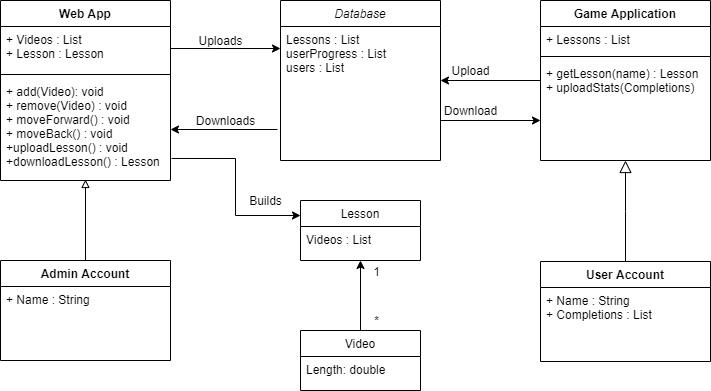

The diagram above was exported from draw.io. Its source (the exported page's mxGraphModel, read from the mxfile embedded in the PNG):
<mxGraphModel dx="1422" dy="762" grid="1" gridSize="10" guides="1" tooltips="1" connect="1" arrows="1" fold="1" page="1" pageScale="1" pageWidth="827" pageHeight="1169" math="0" shadow="0">
  <root>
    <mxCell id="WIyWlLk6GJQsqaUBKTNV-0" />
    <mxCell id="WIyWlLk6GJQsqaUBKTNV-1" parent="WIyWlLk6GJQsqaUBKTNV-0" />
    <mxCell id="fwH_f89RiVPiSbATc5ac-4" style="edgeStyle=orthogonalEdgeStyle;rounded=0;orthogonalLoop=1;jettySize=auto;html=1;exitX=1;exitY=0.5;exitDx=0;exitDy=0;entryX=0;entryY=0.262;entryDx=0;entryDy=0;entryPerimeter=0;" parent="WIyWlLk6GJQsqaUBKTNV-1" source="IK4G8xQlKnMV8Nesbv2k-17" target="fwH_f89RiVPiSbATc5ac-1" edge="1">
      <mxGeometry relative="1" as="geometry">
        <mxPoint x="340" y="134.00199999999995" as="targetPoint" />
        <mxPoint x="240" y="160" as="sourcePoint" />
      </mxGeometry>
    </mxCell>
    <mxCell id="fwH_f89RiVPiSbATc5ac-5" style="edgeStyle=orthogonalEdgeStyle;rounded=0;orthogonalLoop=1;jettySize=auto;html=1;exitX=0;exitY=0.5;exitDx=0;exitDy=0;entryX=1;entryY=0.5;entryDx=0;entryDy=0;" parent="WIyWlLk6GJQsqaUBKTNV-1" target="fwH_f89RiVPiSbATc5ac-0" edge="1">
      <mxGeometry relative="1" as="geometry">
        <mxPoint x="500" y="134.00199999999995" as="targetPoint" />
        <mxPoint x="600" y="160" as="sourcePoint" />
      </mxGeometry>
    </mxCell>
    <mxCell id="fwH_f89RiVPiSbATc5ac-21" style="edgeStyle=orthogonalEdgeStyle;rounded=0;orthogonalLoop=1;jettySize=auto;html=1;entryX=1;entryY=0.5;entryDx=0;entryDy=0;" parent="WIyWlLk6GJQsqaUBKTNV-1" target="IK4G8xQlKnMV8Nesbv2k-19" edge="1">
      <mxGeometry relative="1" as="geometry">
        <mxPoint x="337" y="209" as="sourcePoint" />
        <mxPoint x="240" y="200" as="targetPoint" />
      </mxGeometry>
    </mxCell>
    <mxCell id="fwH_f89RiVPiSbATc5ac-22" style="edgeStyle=orthogonalEdgeStyle;rounded=0;orthogonalLoop=1;jettySize=auto;html=1;exitX=1;exitY=0.75;exitDx=0;exitDy=0;entryX=0;entryY=0.75;entryDx=0;entryDy=0;" parent="WIyWlLk6GJQsqaUBKTNV-1" source="fwH_f89RiVPiSbATc5ac-0" edge="1">
      <mxGeometry relative="1" as="geometry">
        <mxPoint x="600" y="200" as="targetPoint" />
      </mxGeometry>
    </mxCell>
    <mxCell id="fwH_f89RiVPiSbATc5ac-0" value="Database" style="swimlane;fontStyle=2;align=center;verticalAlign=top;childLayout=stackLayout;horizontal=1;startSize=26;horizontalStack=0;resizeParent=1;resizeLast=0;collapsible=1;marginBottom=0;rounded=0;shadow=0;strokeWidth=1;" parent="WIyWlLk6GJQsqaUBKTNV-1" vertex="1">
      <mxGeometry x="340" y="80" width="160" height="160" as="geometry">
        <mxRectangle x="230" y="140" width="160" height="26" as="alternateBounds" />
      </mxGeometry>
    </mxCell>
    <mxCell id="fwH_f89RiVPiSbATc5ac-1" value="Lessons : List&#10;userProgress : List&#10;users : List" style="text;align=left;verticalAlign=top;spacingLeft=4;spacingRight=4;overflow=hidden;rotatable=0;points=[[0,0.5],[1,0.5]];portConstraint=eastwest;" parent="fwH_f89RiVPiSbATc5ac-0" vertex="1">
      <mxGeometry y="26" width="160" height="84" as="geometry" />
    </mxCell>
    <mxCell id="fwH_f89RiVPiSbATc5ac-6" value="" style="endArrow=block;endSize=10;endFill=0;shadow=0;strokeWidth=1;rounded=0;edgeStyle=elbowEdgeStyle;elbow=vertical;exitX=0.5;exitY=0;exitDx=0;exitDy=0;" parent="WIyWlLk6GJQsqaUBKTNV-1" source="IK4G8xQlKnMV8Nesbv2k-6" edge="1" target="IK4G8xQlKnMV8Nesbv2k-15">
      <mxGeometry width="160" relative="1" as="geometry">
        <mxPoint x="680" y="340" as="sourcePoint" />
        <mxPoint x="680" y="236" as="targetPoint" />
      </mxGeometry>
    </mxCell>
    <mxCell id="hfKqk4G0TYytorL-WaUZ-1" value="Uploads" style="text;html=1;align=center;verticalAlign=middle;resizable=0;points=[];autosize=1;" parent="WIyWlLk6GJQsqaUBKTNV-1" vertex="1">
      <mxGeometry x="250" y="110" width="60" height="20" as="geometry" />
    </mxCell>
    <mxCell id="hfKqk4G0TYytorL-WaUZ-2" value="Downloads" style="text;html=1;align=center;verticalAlign=middle;resizable=0;points=[];autosize=1;" parent="WIyWlLk6GJQsqaUBKTNV-1" vertex="1">
      <mxGeometry x="250" y="190" width="70" height="20" as="geometry" />
    </mxCell>
    <mxCell id="hfKqk4G0TYytorL-WaUZ-11" style="edgeStyle=orthogonalEdgeStyle;rounded=0;orthogonalLoop=1;jettySize=auto;html=1;exitX=0.5;exitY=0;exitDx=0;exitDy=0;entryX=0.5;entryY=1;entryDx=0;entryDy=0;" parent="WIyWlLk6GJQsqaUBKTNV-1" source="iiE827Z0FegD5wmN4sy0-0" edge="1" target="iiE827Z0FegD5wmN4sy0-2">
      <mxGeometry relative="1" as="geometry">
        <mxPoint x="466" y="375" as="targetPoint" />
      </mxGeometry>
    </mxCell>
    <mxCell id="hfKqk4G0TYytorL-WaUZ-12" value="*" style="text;html=1;align=center;verticalAlign=middle;resizable=0;points=[];autosize=1;" parent="WIyWlLk6GJQsqaUBKTNV-1" vertex="1">
      <mxGeometry x="426" y="390" width="20" height="20" as="geometry" />
    </mxCell>
    <mxCell id="hfKqk4G0TYytorL-WaUZ-13" value="1" style="text;html=1;align=center;verticalAlign=middle;resizable=0;points=[];autosize=1;" parent="WIyWlLk6GJQsqaUBKTNV-1" vertex="1">
      <mxGeometry x="426" y="341" width="20" height="20" as="geometry" />
    </mxCell>
    <mxCell id="hfKqk4G0TYytorL-WaUZ-15" value="Builds" style="text;html=1;align=center;verticalAlign=middle;resizable=0;points=[];autosize=1;" parent="WIyWlLk6GJQsqaUBKTNV-1" vertex="1">
      <mxGeometry x="300" y="270" width="50" height="20" as="geometry" />
    </mxCell>
    <mxCell id="hfKqk4G0TYytorL-WaUZ-18" value="Upload" style="text;html=1;align=center;verticalAlign=middle;resizable=0;points=[];autosize=1;" parent="WIyWlLk6GJQsqaUBKTNV-1" vertex="1">
      <mxGeometry x="505" y="140" width="50" height="20" as="geometry" />
    </mxCell>
    <mxCell id="hfKqk4G0TYytorL-WaUZ-26" value="Download" style="text;html=1;align=center;verticalAlign=middle;resizable=0;points=[];autosize=1;" parent="WIyWlLk6GJQsqaUBKTNV-1" vertex="1">
      <mxGeometry x="495" y="180" width="70" height="20" as="geometry" />
    </mxCell>
    <mxCell id="IK4G8xQlKnMV8Nesbv2k-16" value="Web App" style="swimlane;fontStyle=1;align=center;verticalAlign=top;childLayout=stackLayout;horizontal=1;startSize=26;horizontalStack=0;resizeParent=1;resizeParentMax=0;resizeLast=0;collapsible=1;marginBottom=0;" parent="WIyWlLk6GJQsqaUBKTNV-1" vertex="1">
      <mxGeometry x="60" y="80" width="170" height="180" as="geometry" />
    </mxCell>
    <mxCell id="IK4G8xQlKnMV8Nesbv2k-17" value="+ Videos : List&#10;+ Lesson : Lesson" style="text;strokeColor=none;fillColor=none;align=left;verticalAlign=top;spacingLeft=4;spacingRight=4;overflow=hidden;rotatable=0;points=[[0,0.5],[1,0.5]];portConstraint=eastwest;" parent="IK4G8xQlKnMV8Nesbv2k-16" vertex="1">
      <mxGeometry y="26" width="170" height="44" as="geometry" />
    </mxCell>
    <mxCell id="IK4G8xQlKnMV8Nesbv2k-18" value="" style="line;strokeWidth=1;fillColor=none;align=left;verticalAlign=middle;spacingTop=-1;spacingLeft=3;spacingRight=3;rotatable=0;labelPosition=right;points=[];portConstraint=eastwest;" parent="IK4G8xQlKnMV8Nesbv2k-16" vertex="1">
      <mxGeometry y="70" width="170" height="8" as="geometry" />
    </mxCell>
    <mxCell id="IK4G8xQlKnMV8Nesbv2k-19" value="+ add(Video): void&#10;+ remove(Video) : void&#10;+ moveForward() : void&#10;+ moveBack() : void&#10;+uploadLesson() : void&#10;+downloadLesson() : Lesson" style="text;strokeColor=none;fillColor=none;align=left;verticalAlign=top;spacingLeft=4;spacingRight=4;overflow=hidden;rotatable=0;points=[[0,0.5],[1,0.5]];portConstraint=eastwest;" parent="IK4G8xQlKnMV8Nesbv2k-16" vertex="1">
      <mxGeometry y="78" width="170" height="102" as="geometry" />
    </mxCell>
    <mxCell id="IK4G8xQlKnMV8Nesbv2k-20" style="edgeStyle=orthogonalEdgeStyle;rounded=0;orthogonalLoop=1;jettySize=auto;html=1;exitX=0.5;exitY=0;exitDx=0;exitDy=0;endArrow=block;endFill=0;entryX=0.5;entryY=0.99;entryDx=0;entryDy=0;entryPerimeter=0;" parent="WIyWlLk6GJQsqaUBKTNV-1" source="IK4G8xQlKnMV8Nesbv2k-1" edge="1" target="IK4G8xQlKnMV8Nesbv2k-19">
      <mxGeometry relative="1" as="geometry">
        <mxPoint x="160" y="300" as="targetPoint" />
      </mxGeometry>
    </mxCell>
    <mxCell id="IK4G8xQlKnMV8Nesbv2k-21" style="edgeStyle=orthogonalEdgeStyle;rounded=0;orthogonalLoop=1;jettySize=auto;html=1;entryX=0;entryY=0.25;entryDx=0;entryDy=0;exitX=1.006;exitY=0.784;exitDx=0;exitDy=0;exitPerimeter=0;" parent="WIyWlLk6GJQsqaUBKTNV-1" source="IK4G8xQlKnMV8Nesbv2k-19" target="iiE827Z0FegD5wmN4sy0-2" edge="1">
      <mxGeometry relative="1" as="geometry">
        <mxPoint x="367" y="275" as="sourcePoint" />
        <mxPoint x="260" y="300" as="targetPoint" />
      </mxGeometry>
    </mxCell>
    <mxCell id="IK4G8xQlKnMV8Nesbv2k-1" value="Admin Account" style="swimlane;fontStyle=1;align=center;verticalAlign=top;childLayout=stackLayout;horizontal=1;startSize=26;horizontalStack=0;resizeParent=1;resizeParentMax=0;resizeLast=0;collapsible=1;marginBottom=0;" parent="WIyWlLk6GJQsqaUBKTNV-1" vertex="1">
      <mxGeometry x="60" y="340" width="170" height="100" as="geometry" />
    </mxCell>
    <mxCell id="IK4G8xQlKnMV8Nesbv2k-2" value="+ Name : String" style="text;strokeColor=none;fillColor=none;align=left;verticalAlign=top;spacingLeft=4;spacingRight=4;overflow=hidden;rotatable=0;points=[[0,0.5],[1,0.5]];portConstraint=eastwest;" parent="IK4G8xQlKnMV8Nesbv2k-1" vertex="1">
      <mxGeometry y="26" width="170" height="74" as="geometry" />
    </mxCell>
    <mxCell id="IK4G8xQlKnMV8Nesbv2k-12" value="Game Application" style="swimlane;fontStyle=1;align=center;verticalAlign=top;childLayout=stackLayout;horizontal=1;startSize=26;horizontalStack=0;resizeParent=1;resizeParentMax=0;resizeLast=0;collapsible=1;marginBottom=0;" parent="WIyWlLk6GJQsqaUBKTNV-1" vertex="1">
      <mxGeometry x="600" y="80" width="170" height="160" as="geometry" />
    </mxCell>
    <mxCell id="IK4G8xQlKnMV8Nesbv2k-13" value="+ Lessons : List" style="text;strokeColor=none;fillColor=none;align=left;verticalAlign=top;spacingLeft=4;spacingRight=4;overflow=hidden;rotatable=0;points=[[0,0.5],[1,0.5]];portConstraint=eastwest;" parent="IK4G8xQlKnMV8Nesbv2k-12" vertex="1">
      <mxGeometry y="26" width="170" height="26" as="geometry" />
    </mxCell>
    <mxCell id="IK4G8xQlKnMV8Nesbv2k-14" value="" style="line;strokeWidth=1;fillColor=none;align=left;verticalAlign=middle;spacingTop=-1;spacingLeft=3;spacingRight=3;rotatable=0;labelPosition=right;points=[];portConstraint=eastwest;" parent="IK4G8xQlKnMV8Nesbv2k-12" vertex="1">
      <mxGeometry y="52" width="170" height="8" as="geometry" />
    </mxCell>
    <mxCell id="IK4G8xQlKnMV8Nesbv2k-15" value="+ getLesson(name) : Lesson&#10;+ uploadStats(Completions)" style="text;strokeColor=none;fillColor=none;align=left;verticalAlign=top;spacingLeft=4;spacingRight=4;overflow=hidden;rotatable=0;points=[[0,0.5],[1,0.5]];portConstraint=eastwest;" parent="IK4G8xQlKnMV8Nesbv2k-12" vertex="1">
      <mxGeometry y="60" width="170" height="100" as="geometry" />
    </mxCell>
    <mxCell id="IK4G8xQlKnMV8Nesbv2k-6" value="User Account" style="swimlane;fontStyle=1;align=center;verticalAlign=top;childLayout=stackLayout;horizontal=1;startSize=26;horizontalStack=0;resizeParent=1;resizeParentMax=0;resizeLast=0;collapsible=1;marginBottom=0;" parent="WIyWlLk6GJQsqaUBKTNV-1" vertex="1">
      <mxGeometry x="600" y="341" width="170" height="100" as="geometry" />
    </mxCell>
    <mxCell id="IK4G8xQlKnMV8Nesbv2k-7" value="+ Name : String&#10;+ Completions : List" style="text;strokeColor=none;fillColor=none;align=left;verticalAlign=top;spacingLeft=4;spacingRight=4;overflow=hidden;rotatable=0;points=[[0,0.5],[1,0.5]];portConstraint=eastwest;" parent="IK4G8xQlKnMV8Nesbv2k-6" vertex="1">
      <mxGeometry y="26" width="170" height="74" as="geometry" />
    </mxCell>
    <mxCell id="iiE827Z0FegD5wmN4sy0-2" value="Lesson" style="swimlane;fontStyle=0;align=center;verticalAlign=top;childLayout=stackLayout;horizontal=1;startSize=26;horizontalStack=0;resizeParent=1;resizeLast=0;collapsible=1;marginBottom=0;rounded=0;shadow=0;strokeWidth=1;" parent="WIyWlLk6GJQsqaUBKTNV-1" vertex="1">
      <mxGeometry x="360" y="280" width="120" height="60" as="geometry">
        <mxRectangle x="130" y="380" width="160" height="26" as="alternateBounds" />
      </mxGeometry>
    </mxCell>
    <mxCell id="iiE827Z0FegD5wmN4sy0-3" value="Videos : List" style="text;align=left;verticalAlign=top;spacingLeft=4;spacingRight=4;overflow=hidden;rotatable=0;points=[[0,0.5],[1,0.5]];portConstraint=eastwest;" parent="iiE827Z0FegD5wmN4sy0-2" vertex="1">
      <mxGeometry y="26" width="120" height="26" as="geometry" />
    </mxCell>
    <mxCell id="iiE827Z0FegD5wmN4sy0-0" value="Video" style="swimlane;fontStyle=0;align=center;verticalAlign=top;childLayout=stackLayout;horizontal=1;startSize=26;horizontalStack=0;resizeParent=1;resizeLast=0;collapsible=1;marginBottom=0;rounded=0;shadow=0;strokeWidth=1;" parent="WIyWlLk6GJQsqaUBKTNV-1" vertex="1">
      <mxGeometry x="360" y="410" width="120" height="60" as="geometry">
        <mxRectangle x="130" y="380" width="160" height="26" as="alternateBounds" />
      </mxGeometry>
    </mxCell>
    <mxCell id="iiE827Z0FegD5wmN4sy0-1" value="Length: double&#10;" style="text;align=left;verticalAlign=top;spacingLeft=4;spacingRight=4;overflow=hidden;rotatable=0;points=[[0,0.5],[1,0.5]];portConstraint=eastwest;" parent="iiE827Z0FegD5wmN4sy0-0" vertex="1">
      <mxGeometry y="26" width="120" height="26" as="geometry" />
    </mxCell>
  </root>
</mxGraphModel>